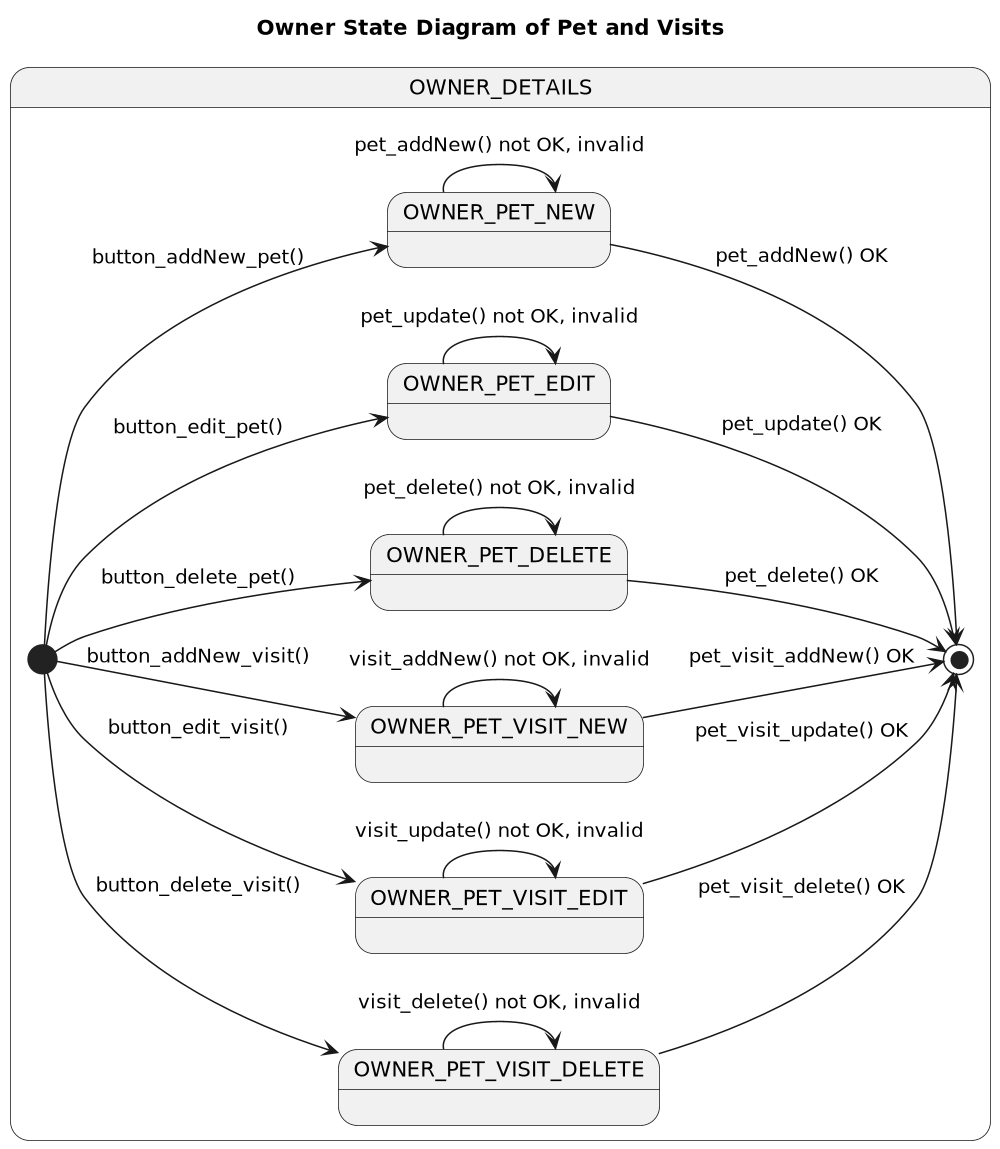

The diagram above was rendered by PlantUML. Its source (embedded in the PNG):
@startuml

title Owner State Diagram of Pet and Visits

'https://plantuml.com/state-diagram

left to right direction
'top to bottom direction

scale 1000 width

state OWNER_DETAILS {

    [*] --> OWNER_PET_NEW: button_addNew_pet()
    [*] --> OWNER_PET_EDIT: button_edit_pet()
    [*] --> OWNER_PET_DELETE: button_delete_pet()

    [*] --> OWNER_PET_VISIT_NEW: button_addNew_visit()
    [*] --> OWNER_PET_VISIT_EDIT: button_edit_visit()
    [*] --> OWNER_PET_VISIT_DELETE: button_delete_visit()

    OWNER_PET_NEW --> [*] : pet_addNew() OK
    OWNER_PET_EDIT --> [*] : pet_update() OK
    OWNER_PET_DELETE --> [*]: pet_delete() OK

    OWNER_PET_VISIT_NEW --> [*] : pet_visit_addNew() OK
    OWNER_PET_VISIT_EDIT --> [*] : pet_visit_update() OK
    OWNER_PET_VISIT_DELETE --> [*]: pet_visit_delete() OK

    state OWNER_PET_NEW {
        OWNER_PET_NEW --> OWNER_PET_NEW : pet_addNew() not OK, invalid
    }
    state OWNER_PET_EDIT {
        OWNER_PET_EDIT --> OWNER_PET_EDIT : pet_update() not OK, invalid
    }
    state OWNER_PET_DELETE {
        OWNER_PET_DELETE --> OWNER_PET_DELETE: pet_delete() not OK, invalid
    }

    state OWNER_PET_VISIT_NEW {
        OWNER_PET_VISIT_NEW --> OWNER_PET_VISIT_NEW : visit_addNew() not OK, invalid
    }
    state OWNER_PET_VISIT_EDIT {
        OWNER_PET_VISIT_EDIT --> OWNER_PET_VISIT_EDIT : visit_update() not OK, invalid
    }
    state OWNER_PET_VISIT_DELETE {
        OWNER_PET_VISIT_DELETE --> OWNER_PET_VISIT_DELETE: visit_delete() not OK, invalid
    }
}



@enduml